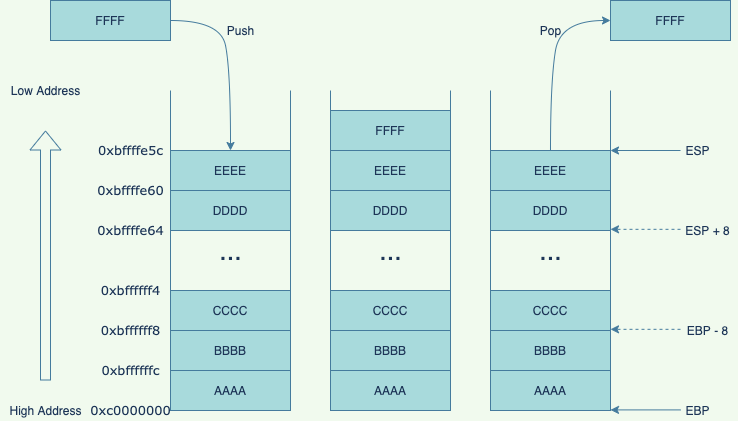

The diagram above was exported from draw.io. Its source (the exported page's mxGraphModel, read from the mxfile embedded in the PNG):
<mxGraphModel dx="1228" dy="731" grid="1" gridSize="10" guides="1" tooltips="1" connect="1" arrows="1" fold="1" page="1" pageScale="1" pageWidth="827" pageHeight="1169" background="#F1FAEE" math="0" shadow="0">
  <root>
    <mxCell id="0" />
    <mxCell id="1" parent="0" />
    <mxCell id="2" value="DDDD" style="rounded=0;whiteSpace=wrap;html=1;fillColor=#A8DADC;strokeColor=#457B9D;fontColor=#1D3557;" vertex="1" parent="1">
      <mxGeometry x="200" y="300" width="120" height="40" as="geometry" />
    </mxCell>
    <mxCell id="5" value="EEEE" style="rounded=0;whiteSpace=wrap;html=1;fillColor=#A8DADC;strokeColor=#457B9D;fontColor=#1D3557;" vertex="1" parent="1">
      <mxGeometry x="200" y="260" width="120" height="40" as="geometry" />
    </mxCell>
    <mxCell id="6" value="AAAA" style="rounded=0;whiteSpace=wrap;html=1;fillColor=#A8DADC;strokeColor=#457B9D;fontColor=#1D3557;" vertex="1" parent="1">
      <mxGeometry x="200" y="480" width="120" height="40" as="geometry" />
    </mxCell>
    <mxCell id="7" value="BBBB" style="rounded=0;whiteSpace=wrap;html=1;fillColor=#A8DADC;strokeColor=#457B9D;fontColor=#1D3557;" vertex="1" parent="1">
      <mxGeometry x="200" y="440" width="120" height="40" as="geometry" />
    </mxCell>
    <mxCell id="8" value="CCCC" style="rounded=0;whiteSpace=wrap;html=1;fillColor=#A8DADC;strokeColor=#457B9D;fontColor=#1D3557;" vertex="1" parent="1">
      <mxGeometry x="200" y="400" width="120" height="40" as="geometry" />
    </mxCell>
    <mxCell id="9" value="" style="endArrow=none;html=1;strokeColor=#457B9D;fontColor=#1D3557;labelBackgroundColor=#F1FAEE;" edge="1" parent="1">
      <mxGeometry width="50" height="50" relative="1" as="geometry">
        <mxPoint x="200" y="400" as="sourcePoint" />
        <mxPoint x="200" y="340" as="targetPoint" />
      </mxGeometry>
    </mxCell>
    <mxCell id="10" value="" style="endArrow=none;html=1;strokeColor=#457B9D;fontColor=#1D3557;labelBackgroundColor=#F1FAEE;" edge="1" parent="1">
      <mxGeometry width="50" height="50" relative="1" as="geometry">
        <mxPoint x="320" y="400" as="sourcePoint" />
        <mxPoint x="320" y="340" as="targetPoint" />
      </mxGeometry>
    </mxCell>
    <mxCell id="11" value="" style="endArrow=none;html=1;strokeColor=#457B9D;fontColor=#1D3557;labelBackgroundColor=#F1FAEE;" edge="1" parent="1">
      <mxGeometry width="50" height="50" relative="1" as="geometry">
        <mxPoint x="200" y="260" as="sourcePoint" />
        <mxPoint x="200" y="200" as="targetPoint" />
      </mxGeometry>
    </mxCell>
    <mxCell id="12" value="" style="endArrow=none;html=1;strokeColor=#457B9D;fontColor=#1D3557;labelBackgroundColor=#F1FAEE;" edge="1" parent="1">
      <mxGeometry width="50" height="50" relative="1" as="geometry">
        <mxPoint x="320" y="260" as="sourcePoint" />
        <mxPoint x="320" y="200" as="targetPoint" />
      </mxGeometry>
    </mxCell>
    <mxCell id="13" value="&lt;font style=&quot;font-size: 27px&quot;&gt;...&lt;/font&gt;" style="text;html=1;align=center;verticalAlign=middle;resizable=0;points=[];autosize=1;fontColor=#1D3557;" vertex="1" parent="1">
      <mxGeometry x="240" y="350" width="40" height="20" as="geometry" />
    </mxCell>
    <mxCell id="14" value="DDDD" style="rounded=0;whiteSpace=wrap;html=1;fillColor=#A8DADC;strokeColor=#457B9D;fontColor=#1D3557;" vertex="1" parent="1">
      <mxGeometry x="360" y="300" width="120" height="40" as="geometry" />
    </mxCell>
    <mxCell id="15" value="EEEE" style="rounded=0;whiteSpace=wrap;html=1;fillColor=#A8DADC;strokeColor=#457B9D;fontColor=#1D3557;" vertex="1" parent="1">
      <mxGeometry x="360" y="260" width="120" height="40" as="geometry" />
    </mxCell>
    <mxCell id="16" value="AAAA" style="rounded=0;whiteSpace=wrap;html=1;fillColor=#A8DADC;strokeColor=#457B9D;fontColor=#1D3557;" vertex="1" parent="1">
      <mxGeometry x="360" y="480" width="120" height="40" as="geometry" />
    </mxCell>
    <mxCell id="17" value="BBBB" style="rounded=0;whiteSpace=wrap;html=1;fillColor=#A8DADC;strokeColor=#457B9D;fontColor=#1D3557;" vertex="1" parent="1">
      <mxGeometry x="360" y="440" width="120" height="40" as="geometry" />
    </mxCell>
    <mxCell id="18" value="CCCC" style="rounded=0;whiteSpace=wrap;html=1;fillColor=#A8DADC;strokeColor=#457B9D;fontColor=#1D3557;" vertex="1" parent="1">
      <mxGeometry x="360" y="400" width="120" height="40" as="geometry" />
    </mxCell>
    <mxCell id="19" value="" style="endArrow=none;html=1;strokeColor=#457B9D;fontColor=#1D3557;labelBackgroundColor=#F1FAEE;" edge="1" parent="1">
      <mxGeometry width="50" height="50" relative="1" as="geometry">
        <mxPoint x="360" y="400" as="sourcePoint" />
        <mxPoint x="360" y="340" as="targetPoint" />
      </mxGeometry>
    </mxCell>
    <mxCell id="20" value="" style="endArrow=none;html=1;strokeColor=#457B9D;fontColor=#1D3557;labelBackgroundColor=#F1FAEE;" edge="1" parent="1">
      <mxGeometry width="50" height="50" relative="1" as="geometry">
        <mxPoint x="480" y="400" as="sourcePoint" />
        <mxPoint x="480" y="340" as="targetPoint" />
      </mxGeometry>
    </mxCell>
    <mxCell id="21" value="" style="endArrow=none;html=1;strokeColor=#457B9D;fontColor=#1D3557;labelBackgroundColor=#F1FAEE;" edge="1" parent="1">
      <mxGeometry width="50" height="50" relative="1" as="geometry">
        <mxPoint x="360" y="260" as="sourcePoint" />
        <mxPoint x="360" y="200" as="targetPoint" />
      </mxGeometry>
    </mxCell>
    <mxCell id="22" value="" style="endArrow=none;html=1;strokeColor=#457B9D;fontColor=#1D3557;labelBackgroundColor=#F1FAEE;" edge="1" parent="1">
      <mxGeometry width="50" height="50" relative="1" as="geometry">
        <mxPoint x="480" y="260" as="sourcePoint" />
        <mxPoint x="480" y="200" as="targetPoint" />
      </mxGeometry>
    </mxCell>
    <mxCell id="23" value="&lt;font style=&quot;font-size: 27px&quot;&gt;...&lt;/font&gt;" style="text;html=1;align=center;verticalAlign=middle;resizable=0;points=[];autosize=1;fontColor=#1D3557;" vertex="1" parent="1">
      <mxGeometry x="400" y="350" width="40" height="20" as="geometry" />
    </mxCell>
    <mxCell id="25" value="&lt;font style=&quot;font-size: 13px&quot;&gt;0xc0000000&lt;/font&gt;" style="text;html=1;align=center;verticalAlign=middle;resizable=0;points=[];autosize=1;fontFamily=Verdana;fontColor=#1D3557;" vertex="1" parent="1">
      <mxGeometry x="110" y="510" width="100" height="20" as="geometry" />
    </mxCell>
    <mxCell id="26" value="High Address" style="text;html=1;align=center;verticalAlign=middle;resizable=0;points=[];autosize=1;fontColor=#1D3557;" vertex="1" parent="1">
      <mxGeometry x="30" y="510" width="90" height="20" as="geometry" />
    </mxCell>
    <mxCell id="27" value="Low Address" style="text;html=1;align=center;verticalAlign=middle;resizable=0;points=[];autosize=1;fontColor=#1D3557;" vertex="1" parent="1">
      <mxGeometry x="35" y="190" width="80" height="20" as="geometry" />
    </mxCell>
    <mxCell id="28" value="" style="shape=flexArrow;endArrow=classic;html=1;strokeColor=#457B9D;fontColor=#1D3557;labelBackgroundColor=#F1FAEE;" edge="1" parent="1">
      <mxGeometry width="50" height="50" relative="1" as="geometry">
        <mxPoint x="75" y="490" as="sourcePoint" />
        <mxPoint x="75" y="240" as="targetPoint" />
      </mxGeometry>
    </mxCell>
    <mxCell id="29" value="FFFF" style="rounded=0;whiteSpace=wrap;html=1;fillColor=#A8DADC;strokeColor=#457B9D;fontColor=#1D3557;" vertex="1" parent="1">
      <mxGeometry x="80" y="110" width="120" height="40" as="geometry" />
    </mxCell>
    <mxCell id="30" value="&lt;font style=&quot;font-size: 13px&quot;&gt;0xbffffffc&lt;/font&gt;" style="text;html=1;align=center;verticalAlign=middle;resizable=0;points=[];autosize=1;fontFamily=Verdana;fontColor=#1D3557;" vertex="1" parent="1">
      <mxGeometry x="125" y="470" width="70" height="20" as="geometry" />
    </mxCell>
    <mxCell id="31" value="&lt;font style=&quot;font-size: 13px&quot;&gt;0xbffffff8&lt;/font&gt;" style="text;html=1;align=center;verticalAlign=middle;resizable=0;points=[];autosize=1;fontFamily=Verdana;fontColor=#1D3557;" vertex="1" parent="1">
      <mxGeometry x="120" y="430" width="80" height="20" as="geometry" />
    </mxCell>
    <mxCell id="32" value="&lt;font style=&quot;font-size: 13px&quot;&gt;0xbffffff4&lt;/font&gt;" style="text;html=1;align=center;verticalAlign=middle;resizable=0;points=[];autosize=1;fontFamily=Verdana;fontColor=#1D3557;" vertex="1" parent="1">
      <mxGeometry x="120" y="390" width="80" height="20" as="geometry" />
    </mxCell>
    <mxCell id="33" value="&lt;font style=&quot;font-size: 13px&quot;&gt;0xbffffe64&lt;/font&gt;" style="text;html=1;align=center;verticalAlign=middle;resizable=0;points=[];autosize=1;fontFamily=Verdana;fontColor=#1D3557;" vertex="1" parent="1">
      <mxGeometry x="120" y="330" width="80" height="20" as="geometry" />
    </mxCell>
    <mxCell id="34" value="&lt;font style=&quot;font-size: 13px&quot;&gt;0xbffffe60&lt;/font&gt;" style="text;html=1;align=center;verticalAlign=middle;resizable=0;points=[];autosize=1;fontFamily=Verdana;fontColor=#1D3557;" vertex="1" parent="1">
      <mxGeometry x="120" y="290" width="80" height="20" as="geometry" />
    </mxCell>
    <mxCell id="35" value="&lt;span style=&quot;font-size: 13px&quot;&gt;0xbffffe5c&lt;/span&gt;" style="text;html=1;align=center;verticalAlign=middle;resizable=0;points=[];autosize=1;fontFamily=Verdana;fontColor=#1D3557;" vertex="1" parent="1">
      <mxGeometry x="120" y="250" width="80" height="20" as="geometry" />
    </mxCell>
    <mxCell id="39" value="DDDD" style="rounded=0;whiteSpace=wrap;html=1;fillColor=#A8DADC;strokeColor=#457B9D;fontColor=#1D3557;" vertex="1" parent="1">
      <mxGeometry x="520" y="300" width="120" height="40" as="geometry" />
    </mxCell>
    <mxCell id="40" value="EEEE" style="rounded=0;whiteSpace=wrap;html=1;fillColor=#A8DADC;strokeColor=#457B9D;fontColor=#1D3557;" vertex="1" parent="1">
      <mxGeometry x="520" y="260" width="120" height="40" as="geometry" />
    </mxCell>
    <mxCell id="41" value="AAAA" style="rounded=0;whiteSpace=wrap;html=1;fillColor=#A8DADC;strokeColor=#457B9D;fontColor=#1D3557;" vertex="1" parent="1">
      <mxGeometry x="520" y="480" width="120" height="40" as="geometry" />
    </mxCell>
    <mxCell id="42" value="BBBB" style="rounded=0;whiteSpace=wrap;html=1;fillColor=#A8DADC;strokeColor=#457B9D;fontColor=#1D3557;" vertex="1" parent="1">
      <mxGeometry x="520" y="440" width="120" height="40" as="geometry" />
    </mxCell>
    <mxCell id="43" value="CCCC" style="rounded=0;whiteSpace=wrap;html=1;fillColor=#A8DADC;strokeColor=#457B9D;fontColor=#1D3557;" vertex="1" parent="1">
      <mxGeometry x="520" y="400" width="120" height="40" as="geometry" />
    </mxCell>
    <mxCell id="44" value="" style="endArrow=none;html=1;strokeColor=#457B9D;fontColor=#1D3557;labelBackgroundColor=#F1FAEE;" edge="1" parent="1">
      <mxGeometry width="50" height="50" relative="1" as="geometry">
        <mxPoint x="520" y="400" as="sourcePoint" />
        <mxPoint x="520" y="340" as="targetPoint" />
      </mxGeometry>
    </mxCell>
    <mxCell id="45" value="" style="endArrow=none;html=1;strokeColor=#457B9D;fontColor=#1D3557;labelBackgroundColor=#F1FAEE;" edge="1" parent="1">
      <mxGeometry width="50" height="50" relative="1" as="geometry">
        <mxPoint x="640" y="400" as="sourcePoint" />
        <mxPoint x="640" y="340" as="targetPoint" />
      </mxGeometry>
    </mxCell>
    <mxCell id="46" value="" style="endArrow=none;html=1;strokeColor=#457B9D;fontColor=#1D3557;labelBackgroundColor=#F1FAEE;" edge="1" parent="1">
      <mxGeometry width="50" height="50" relative="1" as="geometry">
        <mxPoint x="520" y="260" as="sourcePoint" />
        <mxPoint x="520" y="200" as="targetPoint" />
      </mxGeometry>
    </mxCell>
    <mxCell id="47" value="" style="endArrow=none;html=1;strokeColor=#457B9D;fontColor=#1D3557;labelBackgroundColor=#F1FAEE;" edge="1" parent="1">
      <mxGeometry width="50" height="50" relative="1" as="geometry">
        <mxPoint x="640" y="260" as="sourcePoint" />
        <mxPoint x="640" y="200" as="targetPoint" />
      </mxGeometry>
    </mxCell>
    <mxCell id="48" value="&lt;font style=&quot;font-size: 27px&quot;&gt;...&lt;/font&gt;" style="text;html=1;align=center;verticalAlign=middle;resizable=0;points=[];autosize=1;fontColor=#1D3557;" vertex="1" parent="1">
      <mxGeometry x="560" y="350" width="40" height="20" as="geometry" />
    </mxCell>
    <mxCell id="49" value="FFFF" style="rounded=0;whiteSpace=wrap;html=1;fillColor=#A8DADC;strokeColor=#457B9D;fontColor=#1D3557;" vertex="1" parent="1">
      <mxGeometry x="360" y="220" width="120" height="40" as="geometry" />
    </mxCell>
    <mxCell id="50" value="FFFF" style="rounded=0;whiteSpace=wrap;html=1;fillColor=#A8DADC;strokeColor=#457B9D;fontColor=#1D3557;" vertex="1" parent="1">
      <mxGeometry x="640" y="110" width="120" height="40" as="geometry" />
    </mxCell>
    <mxCell id="52" value="" style="curved=1;endArrow=classic;html=1;exitX=1;exitY=0.5;exitDx=0;exitDy=0;entryX=0.5;entryY=0;entryDx=0;entryDy=0;strokeColor=#457B9D;fontColor=#1D3557;labelBackgroundColor=#F1FAEE;" edge="1" parent="1" source="29" target="5">
      <mxGeometry width="50" height="50" relative="1" as="geometry">
        <mxPoint x="240" y="90" as="sourcePoint" />
        <mxPoint x="310" y="150" as="targetPoint" />
        <Array as="points">
          <mxPoint x="250" y="130" />
          <mxPoint x="260" y="180" />
        </Array>
      </mxGeometry>
    </mxCell>
    <mxCell id="53" value="" style="curved=1;endArrow=classic;html=1;entryX=0;entryY=0.5;entryDx=0;entryDy=0;exitX=0.5;exitY=0;exitDx=0;exitDy=0;strokeColor=#457B9D;fontColor=#1D3557;labelBackgroundColor=#F1FAEE;" edge="1" parent="1" source="40" target="50">
      <mxGeometry width="50" height="50" relative="1" as="geometry">
        <mxPoint x="580" y="250" as="sourcePoint" />
        <mxPoint x="570" y="230" as="targetPoint" />
        <Array as="points">
          <mxPoint x="580" y="190" />
          <mxPoint x="590" y="130" />
        </Array>
      </mxGeometry>
    </mxCell>
    <mxCell id="55" value="Push" style="text;html=1;align=center;verticalAlign=middle;resizable=0;points=[];autosize=1;fontColor=#1D3557;" vertex="1" parent="1">
      <mxGeometry x="250" y="130" width="40" height="20" as="geometry" />
    </mxCell>
    <mxCell id="56" value="Pop" style="text;html=1;align=center;verticalAlign=middle;resizable=0;points=[];autosize=1;fontColor=#1D3557;" vertex="1" parent="1">
      <mxGeometry x="560" y="130" width="40" height="20" as="geometry" />
    </mxCell>
    <mxCell id="57" value="" style="endArrow=classic;html=1;strokeColor=#457B9D;fontColor=#1D3557;labelBackgroundColor=#F1FAEE;" edge="1" parent="1">
      <mxGeometry width="50" height="50" relative="1" as="geometry">
        <mxPoint x="710" y="260" as="sourcePoint" />
        <mxPoint x="640" y="260" as="targetPoint" />
      </mxGeometry>
    </mxCell>
    <mxCell id="58" value="ESP" style="text;html=1;align=center;verticalAlign=middle;resizable=0;points=[];autosize=1;fontColor=#1D3557;" vertex="1" parent="1">
      <mxGeometry x="707" y="250" width="40" height="20" as="geometry" />
    </mxCell>
    <mxCell id="59" value="" style="endArrow=classic;html=1;strokeColor=#457B9D;fontColor=#1D3557;labelBackgroundColor=#F1FAEE;" edge="1" parent="1">
      <mxGeometry width="50" height="50" relative="1" as="geometry">
        <mxPoint x="710" y="519.41" as="sourcePoint" />
        <mxPoint x="640" y="519.41" as="targetPoint" />
      </mxGeometry>
    </mxCell>
    <mxCell id="60" value="EBP" style="text;html=1;align=center;verticalAlign=middle;resizable=0;points=[];autosize=1;fontColor=#1D3557;" vertex="1" parent="1">
      <mxGeometry x="707" y="510" width="40" height="20" as="geometry" />
    </mxCell>
    <mxCell id="61" value="" style="endArrow=classic;html=1;dashed=1;strokeColor=#457B9D;fontColor=#1D3557;labelBackgroundColor=#F1FAEE;" edge="1" parent="1">
      <mxGeometry width="50" height="50" relative="1" as="geometry">
        <mxPoint x="710" y="338.82" as="sourcePoint" />
        <mxPoint x="640" y="338.82" as="targetPoint" />
      </mxGeometry>
    </mxCell>
    <mxCell id="62" value="ESP + 8" style="text;html=1;align=center;verticalAlign=middle;resizable=0;points=[];autosize=1;fontColor=#1D3557;" vertex="1" parent="1">
      <mxGeometry x="707" y="330" width="60" height="20" as="geometry" />
    </mxCell>
    <mxCell id="63" value="" style="endArrow=classic;html=1;dashed=1;strokeColor=#457B9D;fontColor=#1D3557;labelBackgroundColor=#F1FAEE;" edge="1" parent="1">
      <mxGeometry width="50" height="50" relative="1" as="geometry">
        <mxPoint x="710" y="438.81999999999994" as="sourcePoint" />
        <mxPoint x="640" y="438.81999999999994" as="targetPoint" />
      </mxGeometry>
    </mxCell>
    <mxCell id="64" value="EBP - 8" style="text;html=1;align=center;verticalAlign=middle;resizable=0;points=[];autosize=1;fontColor=#1D3557;" vertex="1" parent="1">
      <mxGeometry x="707" y="430" width="60" height="20" as="geometry" />
    </mxCell>
  </root>
</mxGraphModel>